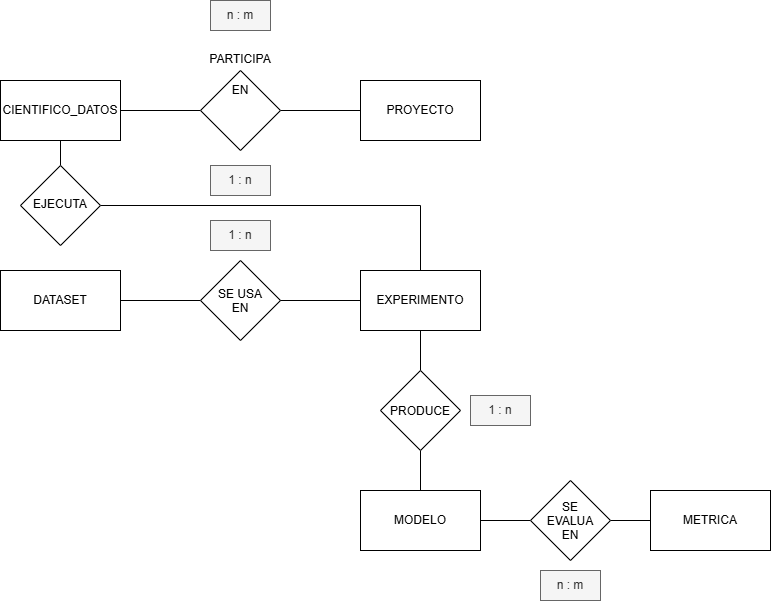

The diagram above was exported from draw.io. Its source (the exported page's mxGraphModel, read from the mxfile embedded in the PNG):
<mxGraphModel dx="1099" dy="652" grid="1" gridSize="10" guides="1" tooltips="1" connect="1" arrows="1" fold="1" page="1" pageScale="1" pageWidth="827" pageHeight="1169" math="0" shadow="0">
  <root>
    <mxCell id="0" />
    <mxCell id="1" parent="0" />
    <mxCell id="xbBqYLC3njWe6x4xp7kS-12" edge="1" parent="1" source="xbBqYLC3njWe6x4xp7kS-1" style="edgeStyle=orthogonalEdgeStyle;rounded=0;orthogonalLoop=1;jettySize=auto;html=1;exitX=1;exitY=0.5;exitDx=0;exitDy=0;entryX=0;entryY=0.5;entryDx=0;entryDy=0;endArrow=none;endFill=0;" target="xbBqYLC3njWe6x4xp7kS-7">
      <mxGeometry relative="1" as="geometry" />
    </mxCell>
    <mxCell id="xbBqYLC3njWe6x4xp7kS-16" edge="1" parent="1" source="xbBqYLC3njWe6x4xp7kS-1" style="edgeStyle=orthogonalEdgeStyle;rounded=0;orthogonalLoop=1;jettySize=auto;html=1;exitX=0.5;exitY=1;exitDx=0;exitDy=0;entryX=0.5;entryY=0;entryDx=0;entryDy=0;endArrow=none;endFill=0;" target="xbBqYLC3njWe6x4xp7kS-8">
      <mxGeometry relative="1" as="geometry" />
    </mxCell>
    <mxCell id="xbBqYLC3njWe6x4xp7kS-1" parent="1" style="rounded=0;whiteSpace=wrap;html=1;" value="CIENTIFICO_DATOS" vertex="1">
      <mxGeometry height="60" width="120" x="40" y="100" as="geometry" />
    </mxCell>
    <mxCell id="xbBqYLC3njWe6x4xp7kS-2" parent="1" style="rounded=0;whiteSpace=wrap;html=1;" value="PROYECTO" vertex="1">
      <mxGeometry height="60" width="120" x="400" y="100" as="geometry" />
    </mxCell>
    <mxCell id="xbBqYLC3njWe6x4xp7kS-14" edge="1" parent="1" source="xbBqYLC3njWe6x4xp7kS-3" style="edgeStyle=orthogonalEdgeStyle;rounded=0;orthogonalLoop=1;jettySize=auto;html=1;exitX=1;exitY=0.5;exitDx=0;exitDy=0;entryX=0;entryY=0.5;entryDx=0;entryDy=0;endArrow=none;endFill=0;" target="xbBqYLC3njWe6x4xp7kS-9">
      <mxGeometry relative="1" as="geometry" />
    </mxCell>
    <mxCell id="xbBqYLC3njWe6x4xp7kS-3" parent="1" style="rounded=0;whiteSpace=wrap;html=1;" value="DATASET" vertex="1">
      <mxGeometry height="60" width="120" x="40" y="290" as="geometry" />
    </mxCell>
    <mxCell id="xbBqYLC3njWe6x4xp7kS-23" edge="1" parent="1" source="xbBqYLC3njWe6x4xp7kS-4" style="edgeStyle=orthogonalEdgeStyle;rounded=0;orthogonalLoop=1;jettySize=auto;html=1;entryX=0.5;entryY=0;entryDx=0;entryDy=0;startArrow=none;startFill=0;endArrow=none;endFill=0;" target="xbBqYLC3njWe6x4xp7kS-22">
      <mxGeometry relative="1" as="geometry" />
    </mxCell>
    <mxCell id="xbBqYLC3njWe6x4xp7kS-4" parent="1" style="rounded=0;whiteSpace=wrap;html=1;" value="EXPERIMENTO" vertex="1">
      <mxGeometry height="60" width="120" x="400" y="290" as="geometry" />
    </mxCell>
    <mxCell id="xbBqYLC3njWe6x4xp7kS-26" edge="1" parent="1" source="xbBqYLC3njWe6x4xp7kS-5" style="edgeStyle=orthogonalEdgeStyle;rounded=0;orthogonalLoop=1;jettySize=auto;html=1;entryX=0;entryY=0.5;entryDx=0;entryDy=0;endArrow=none;endFill=0;" target="xbBqYLC3njWe6x4xp7kS-25">
      <mxGeometry relative="1" as="geometry" />
    </mxCell>
    <mxCell id="xbBqYLC3njWe6x4xp7kS-5" parent="1" style="rounded=0;whiteSpace=wrap;html=1;" value="MODELO" vertex="1">
      <mxGeometry height="60" width="120" x="400" y="510" as="geometry" />
    </mxCell>
    <mxCell id="xbBqYLC3njWe6x4xp7kS-6" parent="1" style="rounded=0;whiteSpace=wrap;html=1;" value="METRICA" vertex="1">
      <mxGeometry height="60" width="120" x="690" y="510" as="geometry" />
    </mxCell>
    <mxCell id="xbBqYLC3njWe6x4xp7kS-13" edge="1" parent="1" source="xbBqYLC3njWe6x4xp7kS-7" style="edgeStyle=orthogonalEdgeStyle;rounded=0;orthogonalLoop=1;jettySize=auto;html=1;exitX=1;exitY=0.5;exitDx=0;exitDy=0;endArrow=none;endFill=0;" target="xbBqYLC3njWe6x4xp7kS-2">
      <mxGeometry relative="1" as="geometry" />
    </mxCell>
    <mxCell id="xbBqYLC3njWe6x4xp7kS-7" parent="1" style="rhombus;whiteSpace=wrap;html=1;shapeInside=1;" value="&lt;div style=&quot;&quot;&gt;&lt;span style=&quot;background-color: transparent; color: light-dark(rgb(0, 0, 0), rgb(255, 255, 255));&quot;&gt;PARTICIPA EN&lt;/span&gt;&lt;/div&gt;" vertex="1">
      <mxGeometry height="80" width="80" x="240" y="90" as="geometry" />
    </mxCell>
    <mxCell id="xbBqYLC3njWe6x4xp7kS-20" edge="1" parent="1" source="xbBqYLC3njWe6x4xp7kS-8" style="edgeStyle=orthogonalEdgeStyle;rounded=0;orthogonalLoop=1;jettySize=auto;html=1;entryX=0.5;entryY=0;entryDx=0;entryDy=0;endArrow=none;endFill=0;" target="xbBqYLC3njWe6x4xp7kS-4">
      <mxGeometry relative="1" as="geometry" />
    </mxCell>
    <mxCell id="xbBqYLC3njWe6x4xp7kS-8" parent="1" style="rhombus;whiteSpace=wrap;html=1;shapeInside=1;" value="EJECUTA" vertex="1">
      <mxGeometry height="80" width="80" x="60" y="185" as="geometry" />
    </mxCell>
    <mxCell id="xbBqYLC3njWe6x4xp7kS-21" edge="1" parent="1" source="xbBqYLC3njWe6x4xp7kS-9" style="edgeStyle=orthogonalEdgeStyle;rounded=0;orthogonalLoop=1;jettySize=auto;html=1;entryX=0;entryY=0.5;entryDx=0;entryDy=0;endArrow=none;endFill=0;" target="xbBqYLC3njWe6x4xp7kS-4">
      <mxGeometry relative="1" as="geometry" />
    </mxCell>
    <mxCell id="xbBqYLC3njWe6x4xp7kS-9" parent="1" style="rhombus;whiteSpace=wrap;html=1;shapeInside=1;" value="SE USA EN" vertex="1">
      <mxGeometry height="80" width="80" x="240" y="280" as="geometry" />
    </mxCell>
    <mxCell id="xbBqYLC3njWe6x4xp7kS-24" edge="1" parent="1" source="xbBqYLC3njWe6x4xp7kS-22" style="edgeStyle=orthogonalEdgeStyle;rounded=0;orthogonalLoop=1;jettySize=auto;html=1;endArrow=none;endFill=0;" target="xbBqYLC3njWe6x4xp7kS-5">
      <mxGeometry relative="1" as="geometry" />
    </mxCell>
    <mxCell id="xbBqYLC3njWe6x4xp7kS-22" parent="1" style="rhombus;whiteSpace=wrap;html=1;shapeInside=1;" value="PRODUCE" vertex="1">
      <mxGeometry height="80" width="80" x="420" y="390" as="geometry" />
    </mxCell>
    <mxCell id="xbBqYLC3njWe6x4xp7kS-27" edge="1" parent="1" source="xbBqYLC3njWe6x4xp7kS-25" style="edgeStyle=orthogonalEdgeStyle;rounded=0;orthogonalLoop=1;jettySize=auto;html=1;entryX=0;entryY=0.5;entryDx=0;entryDy=0;endArrow=none;endFill=0;" target="xbBqYLC3njWe6x4xp7kS-6">
      <mxGeometry relative="1" as="geometry" />
    </mxCell>
    <mxCell id="xbBqYLC3njWe6x4xp7kS-25" parent="1" style="rhombus;whiteSpace=wrap;html=1;shapeInside=1;" value="SE EVALUA EN" vertex="1">
      <mxGeometry height="80" width="80" x="570" y="500" as="geometry" />
    </mxCell>
    <mxCell id="hRMaaz6M451kfF0n-Wum-1" parent="1" style="text;html=1;whiteSpace=wrap;align=center;verticalAlign=middle;rounded=0;fillColor=#f5f5f5;fontColor=#333333;strokeColor=#666666;" value="n : m" vertex="1">
      <mxGeometry height="30" width="60" x="250" y="20" as="geometry" />
    </mxCell>
    <mxCell id="hRMaaz6M451kfF0n-Wum-2" parent="1" style="text;html=1;whiteSpace=wrap;align=center;verticalAlign=middle;rounded=0;fillColor=#f5f5f5;fontColor=#333333;strokeColor=#666666;" value="1 : n" vertex="1">
      <mxGeometry height="30" width="60" x="250" y="240" as="geometry" />
    </mxCell>
    <mxCell id="hRMaaz6M451kfF0n-Wum-3" parent="1" style="text;html=1;whiteSpace=wrap;align=center;verticalAlign=middle;rounded=0;fillColor=#f5f5f5;fontColor=#333333;strokeColor=#666666;" value="1 : n" vertex="1">
      <mxGeometry height="30" width="60" x="250" y="185" as="geometry" />
    </mxCell>
    <mxCell id="hRMaaz6M451kfF0n-Wum-5" parent="1" style="text;html=1;whiteSpace=wrap;align=center;verticalAlign=middle;rounded=0;fillColor=#f5f5f5;fontColor=#333333;strokeColor=#666666;" value="1 : n" vertex="1">
      <mxGeometry height="30" width="60" x="510" y="415" as="geometry" />
    </mxCell>
    <mxCell id="hRMaaz6M451kfF0n-Wum-6" parent="1" style="text;html=1;whiteSpace=wrap;align=center;verticalAlign=middle;rounded=0;fillColor=#f5f5f5;fontColor=#333333;strokeColor=#666666;" value="n : m" vertex="1">
      <mxGeometry height="30" width="60" x="580" y="590" as="geometry" />
    </mxCell>
  </root>
</mxGraphModel>